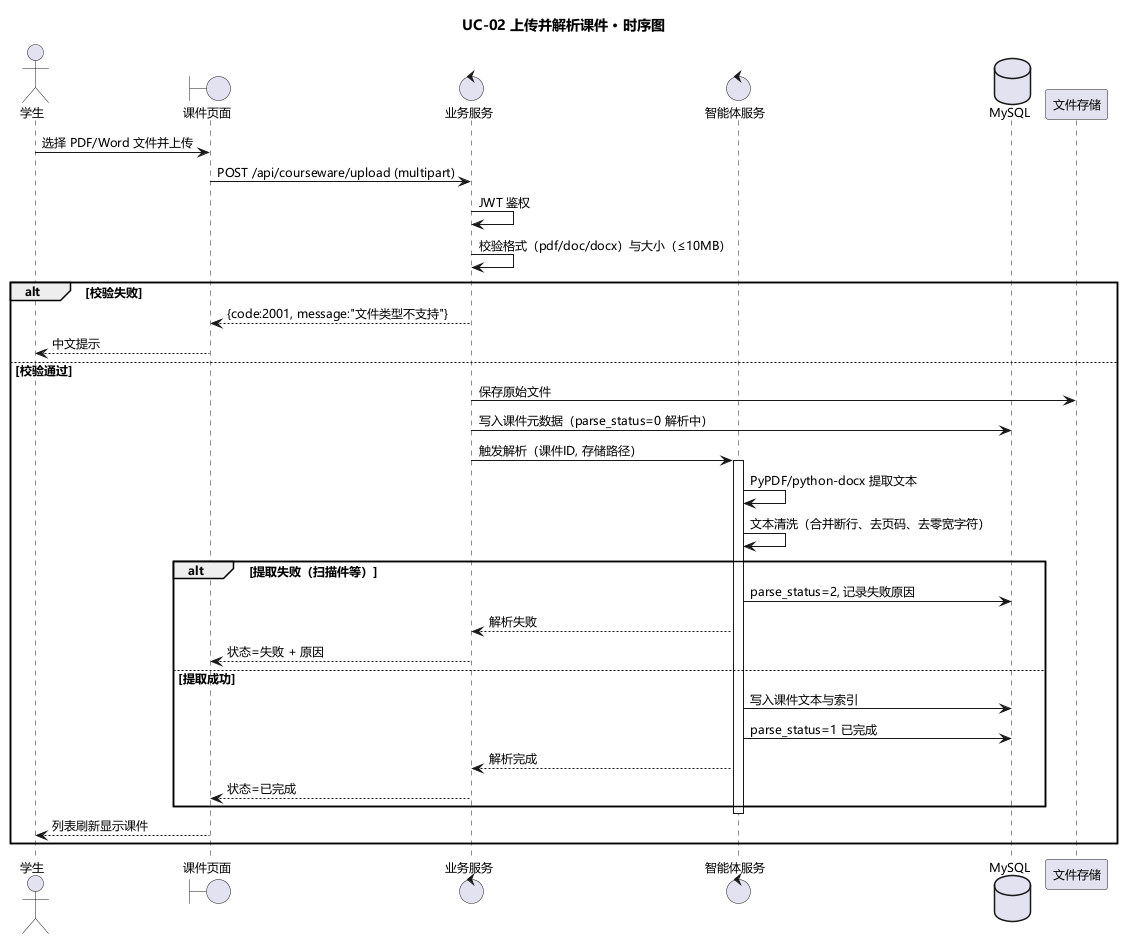

The diagram above was rendered by PlantUML. Its source (embedded in the PNG):
@startuml 04-时序图-上传课件
title UC-02 上传并解析课件 · 时序图
skinparam defaultFontName "Microsoft YaHei"
skinparam defaultFontSize 12

actor "学生" as S
boundary "课件页面" as UI
control "业务服务" as BE
control "智能体服务" as PY
database "MySQL" as DB
participant "文件存储" as FS

S -> UI : 选择 PDF/Word 文件并上传
UI -> BE : POST /api/courseware/upload (multipart)
BE -> BE : JWT 鉴权
BE -> BE : 校验格式（pdf/doc/docx）与大小（≤10MB）
alt 校验失败
  BE --> UI : {code:2001, message:"文件类型不支持"}
  UI --> S : 中文提示
else 校验通过
  BE -> FS : 保存原始文件
  BE -> DB : 写入课件元数据（parse_status=0 解析中）
  BE -> PY : 触发解析（课件ID, 存储路径）
  activate PY
  PY -> PY : PyPDF/python-docx 提取文本
  PY -> PY : 文本清洗（合并断行、去页码、去零宽字符）
  alt 提取失败（扫描件等）
    PY -> DB : parse_status=2, 记录失败原因
    PY --> BE : 解析失败
    BE --> UI : 状态=失败 + 原因
  else 提取成功
    PY -> DB : 写入课件文本与索引
    PY -> DB : parse_status=1 已完成
    PY --> BE : 解析完成
    BE --> UI : 状态=已完成
  end
  deactivate PY
  UI --> S : 列表刷新显示课件
end
@enduml